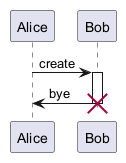

The diagram above was rendered by PlantUML. Its source (embedded in the PNG):
@startuml
Alice -> Bob : create
activate Bob
Bob -> Alice : bye
destroy Bob
@enduml